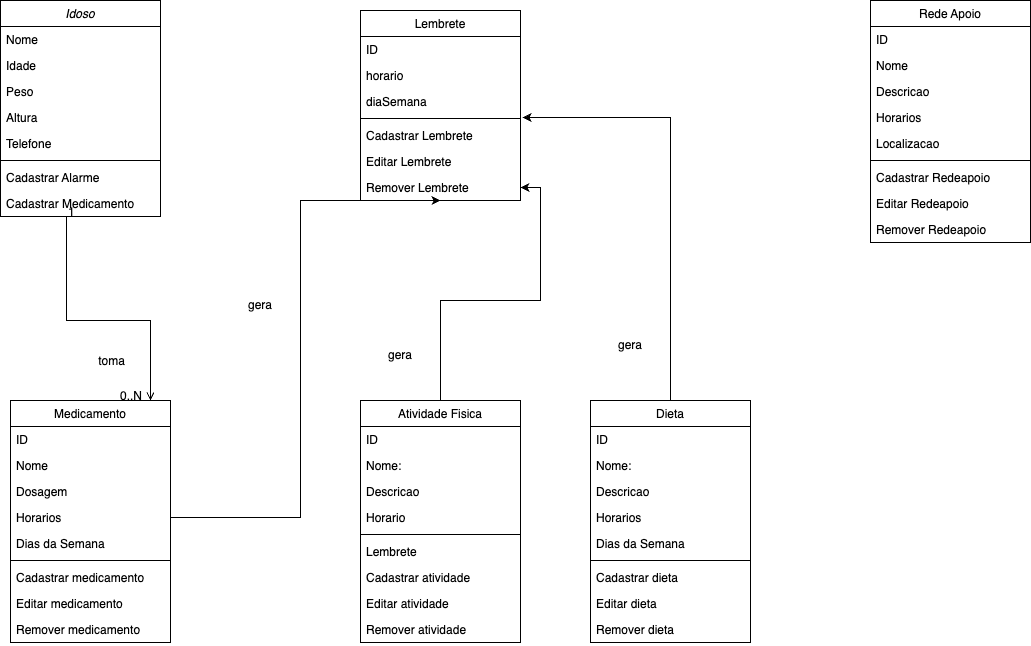

The diagram above was exported from draw.io. Its source (the exported page's mxGraphModel, read from the mxfile embedded in the PNG):
<mxGraphModel dx="954" dy="506" grid="1" gridSize="10" guides="1" tooltips="1" connect="1" arrows="1" fold="1" page="1" pageScale="1" pageWidth="827" pageHeight="1169" math="0" shadow="0">
  <root>
    <mxCell id="WIyWlLk6GJQsqaUBKTNV-0" />
    <mxCell id="WIyWlLk6GJQsqaUBKTNV-1" parent="WIyWlLk6GJQsqaUBKTNV-0" />
    <mxCell id="zkfFHV4jXpPFQw0GAbJ--0" value="Idoso" style="swimlane;fontStyle=2;align=center;verticalAlign=top;childLayout=stackLayout;horizontal=1;startSize=26;horizontalStack=0;resizeParent=1;resizeLast=0;collapsible=1;marginBottom=0;rounded=0;shadow=0;strokeWidth=1;" parent="WIyWlLk6GJQsqaUBKTNV-1" vertex="1">
      <mxGeometry x="220" y="120" width="160" height="216" as="geometry">
        <mxRectangle x="230" y="140" width="160" height="26" as="alternateBounds" />
      </mxGeometry>
    </mxCell>
    <mxCell id="zkfFHV4jXpPFQw0GAbJ--1" value="Nome" style="text;align=left;verticalAlign=top;spacingLeft=4;spacingRight=4;overflow=hidden;rotatable=0;points=[[0,0.5],[1,0.5]];portConstraint=eastwest;" parent="zkfFHV4jXpPFQw0GAbJ--0" vertex="1">
      <mxGeometry y="26" width="160" height="26" as="geometry" />
    </mxCell>
    <mxCell id="zkfFHV4jXpPFQw0GAbJ--2" value="Idade" style="text;align=left;verticalAlign=top;spacingLeft=4;spacingRight=4;overflow=hidden;rotatable=0;points=[[0,0.5],[1,0.5]];portConstraint=eastwest;rounded=0;shadow=0;html=0;" parent="zkfFHV4jXpPFQw0GAbJ--0" vertex="1">
      <mxGeometry y="52" width="160" height="26" as="geometry" />
    </mxCell>
    <mxCell id="zkfFHV4jXpPFQw0GAbJ--3" value="Peso" style="text;align=left;verticalAlign=top;spacingLeft=4;spacingRight=4;overflow=hidden;rotatable=0;points=[[0,0.5],[1,0.5]];portConstraint=eastwest;rounded=0;shadow=0;html=0;" parent="zkfFHV4jXpPFQw0GAbJ--0" vertex="1">
      <mxGeometry y="78" width="160" height="26" as="geometry" />
    </mxCell>
    <mxCell id="zkfFHV4jXpPFQw0GAbJ--5" value="Altura" style="text;align=left;verticalAlign=top;spacingLeft=4;spacingRight=4;overflow=hidden;rotatable=0;points=[[0,0.5],[1,0.5]];portConstraint=eastwest;" parent="zkfFHV4jXpPFQw0GAbJ--0" vertex="1">
      <mxGeometry y="104" width="160" height="26" as="geometry" />
    </mxCell>
    <mxCell id="4tBM-TdJosO0uhrG-3GW-2" value="Telefone" style="text;align=left;verticalAlign=top;spacingLeft=4;spacingRight=4;overflow=hidden;rotatable=0;points=[[0,0.5],[1,0.5]];portConstraint=eastwest;" parent="zkfFHV4jXpPFQw0GAbJ--0" vertex="1">
      <mxGeometry y="130" width="160" height="26" as="geometry" />
    </mxCell>
    <mxCell id="zkfFHV4jXpPFQw0GAbJ--4" value="" style="line;html=1;strokeWidth=1;align=left;verticalAlign=middle;spacingTop=-1;spacingLeft=3;spacingRight=3;rotatable=0;labelPosition=right;points=[];portConstraint=eastwest;" parent="zkfFHV4jXpPFQw0GAbJ--0" vertex="1">
      <mxGeometry y="156" width="160" height="8" as="geometry" />
    </mxCell>
    <mxCell id="4tBM-TdJosO0uhrG-3GW-3" value="Cadastrar Alarme" style="text;align=left;verticalAlign=top;spacingLeft=4;spacingRight=4;overflow=hidden;rotatable=0;points=[[0,0.5],[1,0.5]];portConstraint=eastwest;rounded=0;shadow=0;html=0;" parent="zkfFHV4jXpPFQw0GAbJ--0" vertex="1">
      <mxGeometry y="164" width="160" height="26" as="geometry" />
    </mxCell>
    <mxCell id="4tBM-TdJosO0uhrG-3GW-4" value="Cadastrar Medicamento" style="text;align=left;verticalAlign=top;spacingLeft=4;spacingRight=4;overflow=hidden;rotatable=0;points=[[0,0.5],[1,0.5]];portConstraint=eastwest;rounded=0;shadow=0;html=0;" parent="zkfFHV4jXpPFQw0GAbJ--0" vertex="1">
      <mxGeometry y="190" width="160" height="26" as="geometry" />
    </mxCell>
    <mxCell id="CgZ6hhdjhJxqM9t4W-VL-6" style="edgeStyle=orthogonalEdgeStyle;rounded=0;orthogonalLoop=1;jettySize=auto;html=1;exitX=0.5;exitY=0;exitDx=0;exitDy=0;" parent="WIyWlLk6GJQsqaUBKTNV-1" source="zkfFHV4jXpPFQw0GAbJ--6" target="4tBM-TdJosO0uhrG-3GW-10" edge="1">
      <mxGeometry relative="1" as="geometry" />
    </mxCell>
    <mxCell id="zkfFHV4jXpPFQw0GAbJ--6" value="Atividade Fisica" style="swimlane;fontStyle=0;align=center;verticalAlign=top;childLayout=stackLayout;horizontal=1;startSize=26;horizontalStack=0;resizeParent=1;resizeLast=0;collapsible=1;marginBottom=0;rounded=0;shadow=0;strokeWidth=1;" parent="WIyWlLk6GJQsqaUBKTNV-1" vertex="1">
      <mxGeometry x="580" y="520" width="160" height="242" as="geometry">
        <mxRectangle x="130" y="380" width="160" height="26" as="alternateBounds" />
      </mxGeometry>
    </mxCell>
    <mxCell id="zkfFHV4jXpPFQw0GAbJ--7" value="ID" style="text;align=left;verticalAlign=top;spacingLeft=4;spacingRight=4;overflow=hidden;rotatable=0;points=[[0,0.5],[1,0.5]];portConstraint=eastwest;" parent="zkfFHV4jXpPFQw0GAbJ--6" vertex="1">
      <mxGeometry y="26" width="160" height="26" as="geometry" />
    </mxCell>
    <mxCell id="sVCu6ZlDJ2TWX8Ypfukb-24" value="Nome:" style="text;align=left;verticalAlign=top;spacingLeft=4;spacingRight=4;overflow=hidden;rotatable=0;points=[[0,0.5],[1,0.5]];portConstraint=eastwest;" parent="zkfFHV4jXpPFQw0GAbJ--6" vertex="1">
      <mxGeometry y="52" width="160" height="26" as="geometry" />
    </mxCell>
    <mxCell id="sVCu6ZlDJ2TWX8Ypfukb-1" value="Descricao" style="text;align=left;verticalAlign=top;spacingLeft=4;spacingRight=4;overflow=hidden;rotatable=0;points=[[0,0.5],[1,0.5]];portConstraint=eastwest;rounded=0;shadow=0;html=0;" parent="zkfFHV4jXpPFQw0GAbJ--6" vertex="1">
      <mxGeometry y="78" width="160" height="26" as="geometry" />
    </mxCell>
    <mxCell id="zkfFHV4jXpPFQw0GAbJ--8" value="Horario" style="text;align=left;verticalAlign=top;spacingLeft=4;spacingRight=4;overflow=hidden;rotatable=0;points=[[0,0.5],[1,0.5]];portConstraint=eastwest;rounded=0;shadow=0;html=0;" parent="zkfFHV4jXpPFQw0GAbJ--6" vertex="1">
      <mxGeometry y="104" width="160" height="26" as="geometry" />
    </mxCell>
    <mxCell id="zkfFHV4jXpPFQw0GAbJ--9" value="" style="line;html=1;strokeWidth=1;align=left;verticalAlign=middle;spacingTop=-1;spacingLeft=3;spacingRight=3;rotatable=0;labelPosition=right;points=[];portConstraint=eastwest;" parent="zkfFHV4jXpPFQw0GAbJ--6" vertex="1">
      <mxGeometry y="130" width="160" height="8" as="geometry" />
    </mxCell>
    <mxCell id="sVCu6ZlDJ2TWX8Ypfukb-12" value="Lembrete" style="text;align=left;verticalAlign=top;spacingLeft=4;spacingRight=4;overflow=hidden;rotatable=0;points=[[0,0.5],[1,0.5]];portConstraint=eastwest;fontStyle=0" parent="zkfFHV4jXpPFQw0GAbJ--6" vertex="1">
      <mxGeometry y="138" width="160" height="26" as="geometry" />
    </mxCell>
    <mxCell id="sVCu6ZlDJ2TWX8Ypfukb-13" value="Cadastrar atividade" style="text;align=left;verticalAlign=top;spacingLeft=4;spacingRight=4;overflow=hidden;rotatable=0;points=[[0,0.5],[1,0.5]];portConstraint=eastwest;fontStyle=0" parent="zkfFHV4jXpPFQw0GAbJ--6" vertex="1">
      <mxGeometry y="164" width="160" height="26" as="geometry" />
    </mxCell>
    <mxCell id="sVCu6ZlDJ2TWX8Ypfukb-14" value="Editar atividade" style="text;align=left;verticalAlign=top;spacingLeft=4;spacingRight=4;overflow=hidden;rotatable=0;points=[[0,0.5],[1,0.5]];portConstraint=eastwest;fontStyle=0" parent="zkfFHV4jXpPFQw0GAbJ--6" vertex="1">
      <mxGeometry y="190" width="160" height="26" as="geometry" />
    </mxCell>
    <mxCell id="zkfFHV4jXpPFQw0GAbJ--10" value="Remover atividade" style="text;align=left;verticalAlign=top;spacingLeft=4;spacingRight=4;overflow=hidden;rotatable=0;points=[[0,0.5],[1,0.5]];portConstraint=eastwest;fontStyle=0" parent="zkfFHV4jXpPFQw0GAbJ--6" vertex="1">
      <mxGeometry y="216" width="160" height="26" as="geometry" />
    </mxCell>
    <mxCell id="zkfFHV4jXpPFQw0GAbJ--13" value="Lembrete" style="swimlane;fontStyle=0;align=center;verticalAlign=top;childLayout=stackLayout;horizontal=1;startSize=26;horizontalStack=0;resizeParent=1;resizeLast=0;collapsible=1;marginBottom=0;rounded=0;shadow=0;strokeWidth=1;" parent="WIyWlLk6GJQsqaUBKTNV-1" vertex="1">
      <mxGeometry x="580" y="130" width="160" height="190" as="geometry">
        <mxRectangle x="340" y="380" width="170" height="26" as="alternateBounds" />
      </mxGeometry>
    </mxCell>
    <mxCell id="CgZ6hhdjhJxqM9t4W-VL-1" value="ID" style="text;align=left;verticalAlign=top;spacingLeft=4;spacingRight=4;overflow=hidden;rotatable=0;points=[[0,0.5],[1,0.5]];portConstraint=eastwest;" parent="zkfFHV4jXpPFQw0GAbJ--13" vertex="1">
      <mxGeometry y="26" width="160" height="26" as="geometry" />
    </mxCell>
    <mxCell id="zkfFHV4jXpPFQw0GAbJ--14" value="horario" style="text;align=left;verticalAlign=top;spacingLeft=4;spacingRight=4;overflow=hidden;rotatable=0;points=[[0,0.5],[1,0.5]];portConstraint=eastwest;" parent="zkfFHV4jXpPFQw0GAbJ--13" vertex="1">
      <mxGeometry y="52" width="160" height="26" as="geometry" />
    </mxCell>
    <mxCell id="4tBM-TdJosO0uhrG-3GW-6" value="diaSemana" style="text;align=left;verticalAlign=top;spacingLeft=4;spacingRight=4;overflow=hidden;rotatable=0;points=[[0,0.5],[1,0.5]];portConstraint=eastwest;" parent="zkfFHV4jXpPFQw0GAbJ--13" vertex="1">
      <mxGeometry y="78" width="160" height="26" as="geometry" />
    </mxCell>
    <mxCell id="zkfFHV4jXpPFQw0GAbJ--15" value="" style="line;html=1;strokeWidth=1;align=left;verticalAlign=middle;spacingTop=-1;spacingLeft=3;spacingRight=3;rotatable=0;labelPosition=right;points=[];portConstraint=eastwest;" parent="zkfFHV4jXpPFQw0GAbJ--13" vertex="1">
      <mxGeometry y="104" width="160" height="8" as="geometry" />
    </mxCell>
    <mxCell id="4tBM-TdJosO0uhrG-3GW-7" value="Cadastrar Lembrete" style="text;align=left;verticalAlign=top;spacingLeft=4;spacingRight=4;overflow=hidden;rotatable=0;points=[[0,0.5],[1,0.5]];portConstraint=eastwest;" parent="zkfFHV4jXpPFQw0GAbJ--13" vertex="1">
      <mxGeometry y="112" width="160" height="26" as="geometry" />
    </mxCell>
    <mxCell id="4tBM-TdJosO0uhrG-3GW-9" value="Editar Lembrete" style="text;align=left;verticalAlign=top;spacingLeft=4;spacingRight=4;overflow=hidden;rotatable=0;points=[[0,0.5],[1,0.5]];portConstraint=eastwest;" parent="zkfFHV4jXpPFQw0GAbJ--13" vertex="1">
      <mxGeometry y="138" width="160" height="26" as="geometry" />
    </mxCell>
    <mxCell id="4tBM-TdJosO0uhrG-3GW-10" value="Remover Lembrete" style="text;align=left;verticalAlign=top;spacingLeft=4;spacingRight=4;overflow=hidden;rotatable=0;points=[[0,0.5],[1,0.5]];portConstraint=eastwest;" parent="zkfFHV4jXpPFQw0GAbJ--13" vertex="1">
      <mxGeometry y="164" width="160" height="26" as="geometry" />
    </mxCell>
    <mxCell id="zkfFHV4jXpPFQw0GAbJ--17" value="Medicamento" style="swimlane;fontStyle=0;align=center;verticalAlign=top;childLayout=stackLayout;horizontal=1;startSize=26;horizontalStack=0;resizeParent=1;resizeLast=0;collapsible=1;marginBottom=0;rounded=0;shadow=0;strokeWidth=1;" parent="WIyWlLk6GJQsqaUBKTNV-1" vertex="1">
      <mxGeometry x="230" y="520" width="160" height="242" as="geometry">
        <mxRectangle x="550" y="140" width="160" height="26" as="alternateBounds" />
      </mxGeometry>
    </mxCell>
    <mxCell id="CgZ6hhdjhJxqM9t4W-VL-0" value="ID" style="text;align=left;verticalAlign=top;spacingLeft=4;spacingRight=4;overflow=hidden;rotatable=0;points=[[0,0.5],[1,0.5]];portConstraint=eastwest;" parent="zkfFHV4jXpPFQw0GAbJ--17" vertex="1">
      <mxGeometry y="26" width="160" height="26" as="geometry" />
    </mxCell>
    <mxCell id="zkfFHV4jXpPFQw0GAbJ--18" value="Nome" style="text;align=left;verticalAlign=top;spacingLeft=4;spacingRight=4;overflow=hidden;rotatable=0;points=[[0,0.5],[1,0.5]];portConstraint=eastwest;" parent="zkfFHV4jXpPFQw0GAbJ--17" vertex="1">
      <mxGeometry y="52" width="160" height="26" as="geometry" />
    </mxCell>
    <mxCell id="zkfFHV4jXpPFQw0GAbJ--19" value="Dosagem" style="text;align=left;verticalAlign=top;spacingLeft=4;spacingRight=4;overflow=hidden;rotatable=0;points=[[0,0.5],[1,0.5]];portConstraint=eastwest;rounded=0;shadow=0;html=0;" parent="zkfFHV4jXpPFQw0GAbJ--17" vertex="1">
      <mxGeometry y="78" width="160" height="26" as="geometry" />
    </mxCell>
    <mxCell id="zkfFHV4jXpPFQw0GAbJ--20" value="Horarios" style="text;align=left;verticalAlign=top;spacingLeft=4;spacingRight=4;overflow=hidden;rotatable=0;points=[[0,0.5],[1,0.5]];portConstraint=eastwest;rounded=0;shadow=0;html=0;" parent="zkfFHV4jXpPFQw0GAbJ--17" vertex="1">
      <mxGeometry y="104" width="160" height="26" as="geometry" />
    </mxCell>
    <mxCell id="zkfFHV4jXpPFQw0GAbJ--21" value="Dias da Semana" style="text;align=left;verticalAlign=top;spacingLeft=4;spacingRight=4;overflow=hidden;rotatable=0;points=[[0,0.5],[1,0.5]];portConstraint=eastwest;rounded=0;shadow=0;html=0;" parent="zkfFHV4jXpPFQw0GAbJ--17" vertex="1">
      <mxGeometry y="130" width="160" height="26" as="geometry" />
    </mxCell>
    <mxCell id="zkfFHV4jXpPFQw0GAbJ--23" value="" style="line;html=1;strokeWidth=1;align=left;verticalAlign=middle;spacingTop=-1;spacingLeft=3;spacingRight=3;rotatable=0;labelPosition=right;points=[];portConstraint=eastwest;" parent="zkfFHV4jXpPFQw0GAbJ--17" vertex="1">
      <mxGeometry y="156" width="160" height="8" as="geometry" />
    </mxCell>
    <mxCell id="zkfFHV4jXpPFQw0GAbJ--24" value="Cadastrar medicamento" style="text;align=left;verticalAlign=top;spacingLeft=4;spacingRight=4;overflow=hidden;rotatable=0;points=[[0,0.5],[1,0.5]];portConstraint=eastwest;" parent="zkfFHV4jXpPFQw0GAbJ--17" vertex="1">
      <mxGeometry y="164" width="160" height="26" as="geometry" />
    </mxCell>
    <mxCell id="zkfFHV4jXpPFQw0GAbJ--25" value="Editar medicamento" style="text;align=left;verticalAlign=top;spacingLeft=4;spacingRight=4;overflow=hidden;rotatable=0;points=[[0,0.5],[1,0.5]];portConstraint=eastwest;" parent="zkfFHV4jXpPFQw0GAbJ--17" vertex="1">
      <mxGeometry y="190" width="160" height="26" as="geometry" />
    </mxCell>
    <mxCell id="4tBM-TdJosO0uhrG-3GW-5" value="Remover medicamento" style="text;align=left;verticalAlign=top;spacingLeft=4;spacingRight=4;overflow=hidden;rotatable=0;points=[[0,0.5],[1,0.5]];portConstraint=eastwest;" parent="zkfFHV4jXpPFQw0GAbJ--17" vertex="1">
      <mxGeometry y="216" width="160" height="26" as="geometry" />
    </mxCell>
    <mxCell id="zkfFHV4jXpPFQw0GAbJ--26" value="" style="endArrow=open;shadow=0;strokeWidth=1;rounded=0;endFill=1;edgeStyle=elbowEdgeStyle;elbow=vertical;exitX=0.413;exitY=1;exitDx=0;exitDy=0;exitPerimeter=0;" parent="WIyWlLk6GJQsqaUBKTNV-1" source="4tBM-TdJosO0uhrG-3GW-4" target="zkfFHV4jXpPFQw0GAbJ--17" edge="1">
      <mxGeometry x="0.5" y="41" relative="1" as="geometry">
        <mxPoint x="310" y="360" as="sourcePoint" />
        <mxPoint x="540" y="192" as="targetPoint" />
        <mxPoint x="-40" y="32" as="offset" />
        <Array as="points">
          <mxPoint x="370" y="440" />
          <mxPoint x="430" y="390" />
          <mxPoint x="450" y="210" />
        </Array>
      </mxGeometry>
    </mxCell>
    <mxCell id="zkfFHV4jXpPFQw0GAbJ--27" value="1" style="resizable=0;align=left;verticalAlign=bottom;labelBackgroundColor=none;fontSize=12;" parent="zkfFHV4jXpPFQw0GAbJ--26" connectable="0" vertex="1">
      <mxGeometry x="-1" relative="1" as="geometry">
        <mxPoint y="4" as="offset" />
      </mxGeometry>
    </mxCell>
    <mxCell id="zkfFHV4jXpPFQw0GAbJ--28" value="0..N" style="resizable=0;align=right;verticalAlign=bottom;labelBackgroundColor=none;fontSize=12;" parent="zkfFHV4jXpPFQw0GAbJ--26" connectable="0" vertex="1">
      <mxGeometry x="1" relative="1" as="geometry">
        <mxPoint x="-7" y="4" as="offset" />
      </mxGeometry>
    </mxCell>
    <mxCell id="zkfFHV4jXpPFQw0GAbJ--29" value="toma" style="text;html=1;resizable=0;points=[];;align=center;verticalAlign=middle;labelBackgroundColor=none;rounded=0;shadow=0;strokeWidth=1;fontSize=12;" parent="zkfFHV4jXpPFQw0GAbJ--26" vertex="1" connectable="0">
      <mxGeometry x="0.5" y="49" relative="1" as="geometry">
        <mxPoint x="-89" y="27" as="offset" />
      </mxGeometry>
    </mxCell>
    <mxCell id="CgZ6hhdjhJxqM9t4W-VL-8" style="edgeStyle=orthogonalEdgeStyle;rounded=0;orthogonalLoop=1;jettySize=auto;html=1;entryX=1.013;entryY=1.115;entryDx=0;entryDy=0;entryPerimeter=0;" parent="WIyWlLk6GJQsqaUBKTNV-1" source="sVCu6ZlDJ2TWX8Ypfukb-2" target="4tBM-TdJosO0uhrG-3GW-6" edge="1">
      <mxGeometry relative="1" as="geometry" />
    </mxCell>
    <mxCell id="sVCu6ZlDJ2TWX8Ypfukb-2" value="Dieta" style="swimlane;fontStyle=0;align=center;verticalAlign=top;childLayout=stackLayout;horizontal=1;startSize=26;horizontalStack=0;resizeParent=1;resizeLast=0;collapsible=1;marginBottom=0;rounded=0;shadow=0;strokeWidth=1;" parent="WIyWlLk6GJQsqaUBKTNV-1" vertex="1">
      <mxGeometry x="810" y="520" width="160" height="242" as="geometry">
        <mxRectangle x="550" y="140" width="160" height="26" as="alternateBounds" />
      </mxGeometry>
    </mxCell>
    <mxCell id="sVCu6ZlDJ2TWX8Ypfukb-3" value="ID" style="text;align=left;verticalAlign=top;spacingLeft=4;spacingRight=4;overflow=hidden;rotatable=0;points=[[0,0.5],[1,0.5]];portConstraint=eastwest;" parent="sVCu6ZlDJ2TWX8Ypfukb-2" vertex="1">
      <mxGeometry y="26" width="160" height="26" as="geometry" />
    </mxCell>
    <mxCell id="sVCu6ZlDJ2TWX8Ypfukb-25" value="Nome:" style="text;align=left;verticalAlign=top;spacingLeft=4;spacingRight=4;overflow=hidden;rotatable=0;points=[[0,0.5],[1,0.5]];portConstraint=eastwest;" parent="sVCu6ZlDJ2TWX8Ypfukb-2" vertex="1">
      <mxGeometry y="52" width="160" height="26" as="geometry" />
    </mxCell>
    <mxCell id="sVCu6ZlDJ2TWX8Ypfukb-4" value="Descricao" style="text;align=left;verticalAlign=top;spacingLeft=4;spacingRight=4;overflow=hidden;rotatable=0;points=[[0,0.5],[1,0.5]];portConstraint=eastwest;rounded=0;shadow=0;html=0;" parent="sVCu6ZlDJ2TWX8Ypfukb-2" vertex="1">
      <mxGeometry y="78" width="160" height="26" as="geometry" />
    </mxCell>
    <mxCell id="sVCu6ZlDJ2TWX8Ypfukb-5" value="Horarios" style="text;align=left;verticalAlign=top;spacingLeft=4;spacingRight=4;overflow=hidden;rotatable=0;points=[[0,0.5],[1,0.5]];portConstraint=eastwest;rounded=0;shadow=0;html=0;" parent="sVCu6ZlDJ2TWX8Ypfukb-2" vertex="1">
      <mxGeometry y="104" width="160" height="26" as="geometry" />
    </mxCell>
    <mxCell id="sVCu6ZlDJ2TWX8Ypfukb-6" value="Dias da Semana" style="text;align=left;verticalAlign=top;spacingLeft=4;spacingRight=4;overflow=hidden;rotatable=0;points=[[0,0.5],[1,0.5]];portConstraint=eastwest;rounded=0;shadow=0;html=0;" parent="sVCu6ZlDJ2TWX8Ypfukb-2" vertex="1">
      <mxGeometry y="130" width="160" height="26" as="geometry" />
    </mxCell>
    <mxCell id="sVCu6ZlDJ2TWX8Ypfukb-7" value="" style="line;html=1;strokeWidth=1;align=left;verticalAlign=middle;spacingTop=-1;spacingLeft=3;spacingRight=3;rotatable=0;labelPosition=right;points=[];portConstraint=eastwest;" parent="sVCu6ZlDJ2TWX8Ypfukb-2" vertex="1">
      <mxGeometry y="156" width="160" height="8" as="geometry" />
    </mxCell>
    <mxCell id="sVCu6ZlDJ2TWX8Ypfukb-8" value="Cadastrar dieta" style="text;align=left;verticalAlign=top;spacingLeft=4;spacingRight=4;overflow=hidden;rotatable=0;points=[[0,0.5],[1,0.5]];portConstraint=eastwest;" parent="sVCu6ZlDJ2TWX8Ypfukb-2" vertex="1">
      <mxGeometry y="164" width="160" height="26" as="geometry" />
    </mxCell>
    <mxCell id="sVCu6ZlDJ2TWX8Ypfukb-9" value="Editar dieta" style="text;align=left;verticalAlign=top;spacingLeft=4;spacingRight=4;overflow=hidden;rotatable=0;points=[[0,0.5],[1,0.5]];portConstraint=eastwest;" parent="sVCu6ZlDJ2TWX8Ypfukb-2" vertex="1">
      <mxGeometry y="190" width="160" height="26" as="geometry" />
    </mxCell>
    <mxCell id="sVCu6ZlDJ2TWX8Ypfukb-10" value="Remover dieta" style="text;align=left;verticalAlign=top;spacingLeft=4;spacingRight=4;overflow=hidden;rotatable=0;points=[[0,0.5],[1,0.5]];portConstraint=eastwest;" parent="sVCu6ZlDJ2TWX8Ypfukb-2" vertex="1">
      <mxGeometry y="216" width="160" height="26" as="geometry" />
    </mxCell>
    <mxCell id="sVCu6ZlDJ2TWX8Ypfukb-15" value="Rede Apoio" style="swimlane;fontStyle=0;align=center;verticalAlign=top;childLayout=stackLayout;horizontal=1;startSize=26;horizontalStack=0;resizeParent=1;resizeLast=0;collapsible=1;marginBottom=0;rounded=0;shadow=0;strokeWidth=1;" parent="WIyWlLk6GJQsqaUBKTNV-1" vertex="1">
      <mxGeometry x="1090" y="120" width="160" height="242" as="geometry">
        <mxRectangle x="550" y="140" width="160" height="26" as="alternateBounds" />
      </mxGeometry>
    </mxCell>
    <mxCell id="sVCu6ZlDJ2TWX8Ypfukb-26" value="ID" style="text;align=left;verticalAlign=top;spacingLeft=4;spacingRight=4;overflow=hidden;rotatable=0;points=[[0,0.5],[1,0.5]];portConstraint=eastwest;" parent="sVCu6ZlDJ2TWX8Ypfukb-15" vertex="1">
      <mxGeometry y="26" width="160" height="26" as="geometry" />
    </mxCell>
    <mxCell id="sVCu6ZlDJ2TWX8Ypfukb-16" value="Nome" style="text;align=left;verticalAlign=top;spacingLeft=4;spacingRight=4;overflow=hidden;rotatable=0;points=[[0,0.5],[1,0.5]];portConstraint=eastwest;" parent="sVCu6ZlDJ2TWX8Ypfukb-15" vertex="1">
      <mxGeometry y="52" width="160" height="26" as="geometry" />
    </mxCell>
    <mxCell id="sVCu6ZlDJ2TWX8Ypfukb-17" value="Descricao" style="text;align=left;verticalAlign=top;spacingLeft=4;spacingRight=4;overflow=hidden;rotatable=0;points=[[0,0.5],[1,0.5]];portConstraint=eastwest;rounded=0;shadow=0;html=0;" parent="sVCu6ZlDJ2TWX8Ypfukb-15" vertex="1">
      <mxGeometry y="78" width="160" height="26" as="geometry" />
    </mxCell>
    <mxCell id="sVCu6ZlDJ2TWX8Ypfukb-18" value="Horarios" style="text;align=left;verticalAlign=top;spacingLeft=4;spacingRight=4;overflow=hidden;rotatable=0;points=[[0,0.5],[1,0.5]];portConstraint=eastwest;rounded=0;shadow=0;html=0;" parent="sVCu6ZlDJ2TWX8Ypfukb-15" vertex="1">
      <mxGeometry y="104" width="160" height="26" as="geometry" />
    </mxCell>
    <mxCell id="sVCu6ZlDJ2TWX8Ypfukb-19" value="Localizacao" style="text;align=left;verticalAlign=top;spacingLeft=4;spacingRight=4;overflow=hidden;rotatable=0;points=[[0,0.5],[1,0.5]];portConstraint=eastwest;rounded=0;shadow=0;html=0;" parent="sVCu6ZlDJ2TWX8Ypfukb-15" vertex="1">
      <mxGeometry y="130" width="160" height="26" as="geometry" />
    </mxCell>
    <mxCell id="sVCu6ZlDJ2TWX8Ypfukb-20" value="" style="line;html=1;strokeWidth=1;align=left;verticalAlign=middle;spacingTop=-1;spacingLeft=3;spacingRight=3;rotatable=0;labelPosition=right;points=[];portConstraint=eastwest;" parent="sVCu6ZlDJ2TWX8Ypfukb-15" vertex="1">
      <mxGeometry y="156" width="160" height="8" as="geometry" />
    </mxCell>
    <mxCell id="sVCu6ZlDJ2TWX8Ypfukb-21" value="Cadastrar Redeapoio" style="text;align=left;verticalAlign=top;spacingLeft=4;spacingRight=4;overflow=hidden;rotatable=0;points=[[0,0.5],[1,0.5]];portConstraint=eastwest;" parent="sVCu6ZlDJ2TWX8Ypfukb-15" vertex="1">
      <mxGeometry y="164" width="160" height="26" as="geometry" />
    </mxCell>
    <mxCell id="sVCu6ZlDJ2TWX8Ypfukb-22" value="Editar Redeapoio" style="text;align=left;verticalAlign=top;spacingLeft=4;spacingRight=4;overflow=hidden;rotatable=0;points=[[0,0.5],[1,0.5]];portConstraint=eastwest;" parent="sVCu6ZlDJ2TWX8Ypfukb-15" vertex="1">
      <mxGeometry y="190" width="160" height="26" as="geometry" />
    </mxCell>
    <mxCell id="sVCu6ZlDJ2TWX8Ypfukb-23" value="Remover Redeapoio" style="text;align=left;verticalAlign=top;spacingLeft=4;spacingRight=4;overflow=hidden;rotatable=0;points=[[0,0.5],[1,0.5]];portConstraint=eastwest;" parent="sVCu6ZlDJ2TWX8Ypfukb-15" vertex="1">
      <mxGeometry y="216" width="160" height="26" as="geometry" />
    </mxCell>
    <mxCell id="CgZ6hhdjhJxqM9t4W-VL-4" style="edgeStyle=orthogonalEdgeStyle;rounded=0;orthogonalLoop=1;jettySize=auto;html=1;exitX=1;exitY=0.5;exitDx=0;exitDy=0;entryX=0.5;entryY=1;entryDx=0;entryDy=0;" parent="WIyWlLk6GJQsqaUBKTNV-1" source="zkfFHV4jXpPFQw0GAbJ--20" target="zkfFHV4jXpPFQw0GAbJ--13" edge="1">
      <mxGeometry relative="1" as="geometry">
        <Array as="points">
          <mxPoint x="520" y="637" />
          <mxPoint x="520" y="320" />
        </Array>
      </mxGeometry>
    </mxCell>
    <mxCell id="CgZ6hhdjhJxqM9t4W-VL-5" value="gera" style="text;html=1;strokeColor=none;fillColor=none;align=center;verticalAlign=middle;whiteSpace=wrap;rounded=0;" parent="WIyWlLk6GJQsqaUBKTNV-1" vertex="1">
      <mxGeometry x="820" y="450" width="60" height="30" as="geometry" />
    </mxCell>
    <mxCell id="CgZ6hhdjhJxqM9t4W-VL-7" value="gera" style="text;html=1;strokeColor=none;fillColor=none;align=center;verticalAlign=middle;whiteSpace=wrap;rounded=0;" parent="WIyWlLk6GJQsqaUBKTNV-1" vertex="1">
      <mxGeometry x="450" y="410" width="60" height="30" as="geometry" />
    </mxCell>
    <mxCell id="CgZ6hhdjhJxqM9t4W-VL-9" value="gera" style="text;html=1;strokeColor=none;fillColor=none;align=center;verticalAlign=middle;whiteSpace=wrap;rounded=0;" parent="WIyWlLk6GJQsqaUBKTNV-1" vertex="1">
      <mxGeometry x="590" y="460" width="60" height="30" as="geometry" />
    </mxCell>
  </root>
</mxGraphModel>